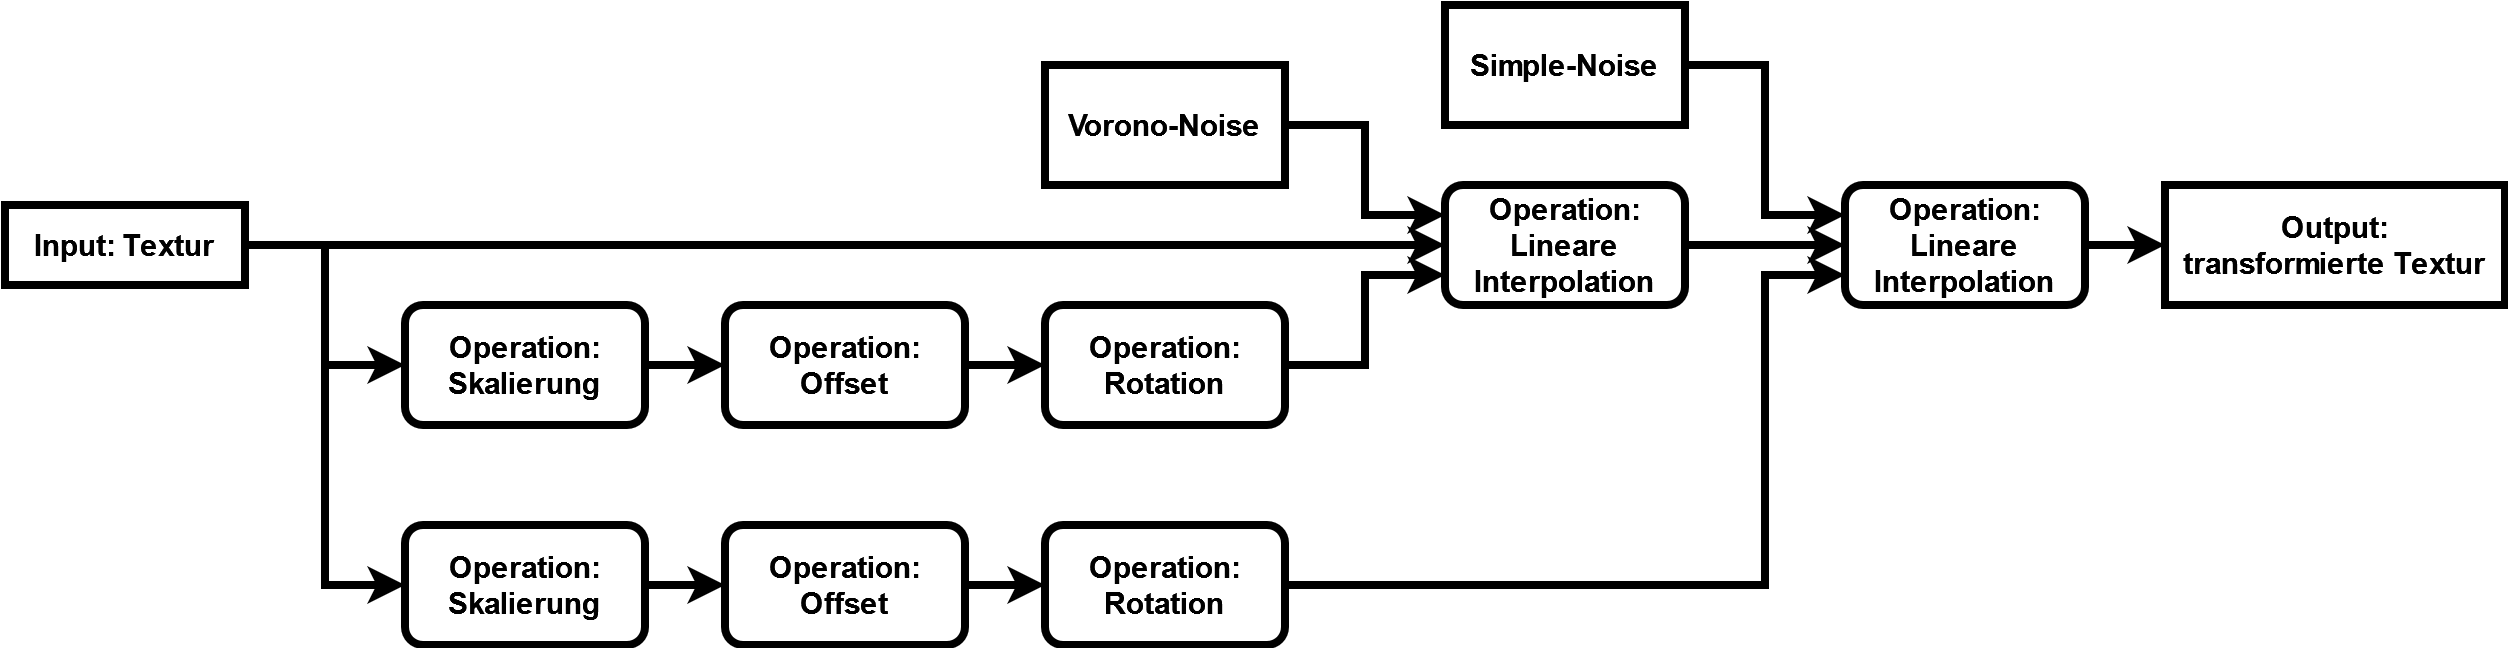

The diagram above was exported from draw.io. Its source (the exported page's mxGraphModel, read from the mxfile embedded in the PNG):
<mxGraphModel dx="2261" dy="706" grid="1" gridSize="10" guides="1" tooltips="1" connect="1" arrows="1" fold="1" page="1" pageScale="1" pageWidth="827" pageHeight="1169" math="0" shadow="0">
  <root>
    <mxCell id="0" />
    <mxCell id="1" parent="0" />
    <mxCell id="ghjeCqhREolXWBaHiYRA-24" style="edgeStyle=orthogonalEdgeStyle;rounded=0;orthogonalLoop=1;jettySize=auto;html=1;exitX=1;exitY=0.5;exitDx=0;exitDy=0;entryX=0;entryY=0.5;entryDx=0;entryDy=0;strokeWidth=4;fontSize=15;fontStyle=1" parent="1" source="ghjeCqhREolXWBaHiYRA-3" target="ghjeCqhREolXWBaHiYRA-23" edge="1">
      <mxGeometry relative="1" as="geometry" />
    </mxCell>
    <mxCell id="ghjeCqhREolXWBaHiYRA-33" style="edgeStyle=orthogonalEdgeStyle;rounded=0;orthogonalLoop=1;jettySize=auto;html=1;exitX=1;exitY=0.5;exitDx=0;exitDy=0;entryX=0;entryY=0.5;entryDx=0;entryDy=0;strokeWidth=4;fontSize=15;fontStyle=1" parent="1" source="ghjeCqhREolXWBaHiYRA-3" target="ghjeCqhREolXWBaHiYRA-4" edge="1">
      <mxGeometry relative="1" as="geometry" />
    </mxCell>
    <mxCell id="ghjeCqhREolXWBaHiYRA-34" style="edgeStyle=orthogonalEdgeStyle;rounded=0;orthogonalLoop=1;jettySize=auto;html=1;exitX=1;exitY=0.5;exitDx=0;exitDy=0;entryX=0;entryY=0.5;entryDx=0;entryDy=0;strokeWidth=4;fontSize=15;fontStyle=1" parent="1" source="ghjeCqhREolXWBaHiYRA-3" target="ghjeCqhREolXWBaHiYRA-28" edge="1">
      <mxGeometry relative="1" as="geometry">
        <Array as="points">
          <mxPoint x="160" y="260" />
          <mxPoint x="160" y="430" />
        </Array>
      </mxGeometry>
    </mxCell>
    <mxCell id="ghjeCqhREolXWBaHiYRA-3" value="&lt;div style=&quot;font-size: 15px;&quot;&gt;Input: Textur&lt;/div&gt;" style="whiteSpace=wrap;html=1;strokeWidth=4;fontSize=15;fontStyle=1" parent="1" vertex="1">
      <mxGeometry y="240" width="120" height="40" as="geometry" />
    </mxCell>
    <mxCell id="ghjeCqhREolXWBaHiYRA-9" style="edgeStyle=orthogonalEdgeStyle;rounded=0;orthogonalLoop=1;jettySize=auto;html=1;exitX=1;exitY=0.5;exitDx=0;exitDy=0;entryX=0;entryY=0.5;entryDx=0;entryDy=0;strokeWidth=4;fontSize=15;fontStyle=1" parent="1" source="ghjeCqhREolXWBaHiYRA-4" target="ghjeCqhREolXWBaHiYRA-8" edge="1">
      <mxGeometry relative="1" as="geometry" />
    </mxCell>
    <mxCell id="ghjeCqhREolXWBaHiYRA-4" value="&lt;div style=&quot;font-size: 15px;&quot;&gt;Operation: Skalierung&lt;/div&gt;" style="rounded=1;whiteSpace=wrap;html=1;strokeWidth=4;fontSize=15;fontStyle=1" parent="1" vertex="1">
      <mxGeometry x="200" y="290" width="120" height="60" as="geometry" />
    </mxCell>
    <mxCell id="ghjeCqhREolXWBaHiYRA-11" style="edgeStyle=orthogonalEdgeStyle;rounded=0;orthogonalLoop=1;jettySize=auto;html=1;exitX=1;exitY=0.5;exitDx=0;exitDy=0;entryX=0;entryY=0.5;entryDx=0;entryDy=0;strokeWidth=4;fontSize=15;fontStyle=1" parent="1" source="ghjeCqhREolXWBaHiYRA-8" target="ghjeCqhREolXWBaHiYRA-10" edge="1">
      <mxGeometry relative="1" as="geometry" />
    </mxCell>
    <mxCell id="ghjeCqhREolXWBaHiYRA-8" value="&lt;div style=&quot;font-size: 15px;&quot;&gt;Operation:&lt;/div&gt;&lt;div style=&quot;font-size: 15px;&quot;&gt;Offset&lt;/div&gt;" style="rounded=1;whiteSpace=wrap;html=1;strokeWidth=4;fontSize=15;fontStyle=1" parent="1" vertex="1">
      <mxGeometry x="360" y="290" width="120" height="60" as="geometry" />
    </mxCell>
    <mxCell id="ghjeCqhREolXWBaHiYRA-25" style="edgeStyle=orthogonalEdgeStyle;rounded=0;orthogonalLoop=1;jettySize=auto;html=1;exitX=1;exitY=0.5;exitDx=0;exitDy=0;entryX=0;entryY=0.75;entryDx=0;entryDy=0;strokeWidth=4;fontSize=15;fontStyle=1" parent="1" source="ghjeCqhREolXWBaHiYRA-10" target="ghjeCqhREolXWBaHiYRA-23" edge="1">
      <mxGeometry relative="1" as="geometry" />
    </mxCell>
    <mxCell id="ghjeCqhREolXWBaHiYRA-10" value="&lt;div style=&quot;font-size: 15px;&quot;&gt;Operation:&lt;/div&gt;&lt;div style=&quot;font-size: 15px;&quot;&gt;Rotation&lt;/div&gt;" style="rounded=1;whiteSpace=wrap;html=1;strokeWidth=4;fontSize=15;fontStyle=1" parent="1" vertex="1">
      <mxGeometry x="520" y="290" width="120" height="60" as="geometry" />
    </mxCell>
    <mxCell id="ghjeCqhREolXWBaHiYRA-12" value="Output:&lt;br&gt;transformierte Textur" style="rounded=0;whiteSpace=wrap;html=1;strokeWidth=4;fontSize=15;fontStyle=1" parent="1" vertex="1">
      <mxGeometry x="1080" y="230" width="170" height="60" as="geometry" />
    </mxCell>
    <mxCell id="ghjeCqhREolXWBaHiYRA-26" style="edgeStyle=orthogonalEdgeStyle;rounded=0;orthogonalLoop=1;jettySize=auto;html=1;exitX=1;exitY=0.5;exitDx=0;exitDy=0;entryX=0;entryY=0.25;entryDx=0;entryDy=0;strokeWidth=4;fontSize=15;fontStyle=1" parent="1" source="ghjeCqhREolXWBaHiYRA-20" target="ghjeCqhREolXWBaHiYRA-23" edge="1">
      <mxGeometry relative="1" as="geometry" />
    </mxCell>
    <mxCell id="ghjeCqhREolXWBaHiYRA-20" value="&lt;div style=&quot;font-size: 15px;&quot;&gt;Vorono-Noise&lt;/div&gt;" style="whiteSpace=wrap;html=1;strokeWidth=4;fontSize=15;fontStyle=1" parent="1" vertex="1">
      <mxGeometry x="520" y="170" width="120" height="60" as="geometry" />
    </mxCell>
    <mxCell id="ghjeCqhREolXWBaHiYRA-38" style="edgeStyle=orthogonalEdgeStyle;rounded=0;orthogonalLoop=1;jettySize=auto;html=1;exitX=1;exitY=0.5;exitDx=0;exitDy=0;entryX=0;entryY=0.5;entryDx=0;entryDy=0;strokeWidth=4;fontSize=15;fontStyle=1" parent="1" source="ghjeCqhREolXWBaHiYRA-23" target="ghjeCqhREolXWBaHiYRA-36" edge="1">
      <mxGeometry relative="1" as="geometry" />
    </mxCell>
    <mxCell id="ghjeCqhREolXWBaHiYRA-23" value="&lt;div style=&quot;font-size: 15px;&quot;&gt;Operation:&lt;/div&gt;&lt;div style=&quot;font-size: 15px;&quot;&gt;Lineare Interpolation&lt;/div&gt;" style="rounded=1;whiteSpace=wrap;html=1;strokeWidth=4;fontSize=15;fontStyle=1" parent="1" vertex="1">
      <mxGeometry x="720" y="230" width="120" height="60" as="geometry" />
    </mxCell>
    <mxCell id="ghjeCqhREolXWBaHiYRA-27" style="edgeStyle=orthogonalEdgeStyle;rounded=0;orthogonalLoop=1;jettySize=auto;html=1;exitX=1;exitY=0.5;exitDx=0;exitDy=0;entryX=0;entryY=0.5;entryDx=0;entryDy=0;strokeWidth=4;fontSize=15;fontStyle=1" parent="1" source="ghjeCqhREolXWBaHiYRA-28" target="ghjeCqhREolXWBaHiYRA-30" edge="1">
      <mxGeometry relative="1" as="geometry" />
    </mxCell>
    <mxCell id="ghjeCqhREolXWBaHiYRA-28" value="&lt;div style=&quot;font-size: 15px;&quot;&gt;Operation: Skalierung&lt;/div&gt;" style="rounded=1;whiteSpace=wrap;html=1;strokeWidth=4;fontSize=15;fontStyle=1" parent="1" vertex="1">
      <mxGeometry x="200" y="400" width="120" height="60" as="geometry" />
    </mxCell>
    <mxCell id="ghjeCqhREolXWBaHiYRA-29" style="edgeStyle=orthogonalEdgeStyle;rounded=0;orthogonalLoop=1;jettySize=auto;html=1;exitX=1;exitY=0.5;exitDx=0;exitDy=0;entryX=0;entryY=0.5;entryDx=0;entryDy=0;strokeWidth=4;fontSize=15;fontStyle=1" parent="1" source="ghjeCqhREolXWBaHiYRA-30" target="ghjeCqhREolXWBaHiYRA-31" edge="1">
      <mxGeometry relative="1" as="geometry" />
    </mxCell>
    <mxCell id="ghjeCqhREolXWBaHiYRA-30" value="&lt;div style=&quot;font-size: 15px;&quot;&gt;Operation:&lt;/div&gt;&lt;div style=&quot;font-size: 15px;&quot;&gt;Offset&lt;/div&gt;" style="rounded=1;whiteSpace=wrap;html=1;strokeWidth=4;fontSize=15;fontStyle=1" parent="1" vertex="1">
      <mxGeometry x="360" y="400" width="120" height="60" as="geometry" />
    </mxCell>
    <mxCell id="ghjeCqhREolXWBaHiYRA-39" style="edgeStyle=orthogonalEdgeStyle;rounded=0;orthogonalLoop=1;jettySize=auto;html=1;exitX=1;exitY=0.5;exitDx=0;exitDy=0;entryX=0;entryY=0.75;entryDx=0;entryDy=0;strokeWidth=4;fontSize=15;fontStyle=1" parent="1" source="ghjeCqhREolXWBaHiYRA-31" target="ghjeCqhREolXWBaHiYRA-36" edge="1">
      <mxGeometry relative="1" as="geometry">
        <Array as="points">
          <mxPoint x="880" y="430" />
          <mxPoint x="880" y="275" />
        </Array>
      </mxGeometry>
    </mxCell>
    <mxCell id="ghjeCqhREolXWBaHiYRA-31" value="&lt;div style=&quot;font-size: 15px;&quot;&gt;Operation:&lt;/div&gt;&lt;div style=&quot;font-size: 15px;&quot;&gt;Rotation&lt;/div&gt;" style="rounded=1;whiteSpace=wrap;html=1;strokeWidth=4;fontSize=15;fontStyle=1" parent="1" vertex="1">
      <mxGeometry x="520" y="400" width="120" height="60" as="geometry" />
    </mxCell>
    <mxCell id="ghjeCqhREolXWBaHiYRA-37" style="edgeStyle=orthogonalEdgeStyle;rounded=0;orthogonalLoop=1;jettySize=auto;html=1;exitX=1;exitY=0.5;exitDx=0;exitDy=0;entryX=0;entryY=0.25;entryDx=0;entryDy=0;strokeWidth=4;fontSize=15;fontStyle=1" parent="1" source="ghjeCqhREolXWBaHiYRA-35" target="ghjeCqhREolXWBaHiYRA-36" edge="1">
      <mxGeometry relative="1" as="geometry" />
    </mxCell>
    <mxCell id="ghjeCqhREolXWBaHiYRA-35" value="&lt;div style=&quot;font-size: 15px;&quot;&gt;Simple-Noise&lt;/div&gt;" style="whiteSpace=wrap;html=1;strokeWidth=4;fontSize=15;fontStyle=1" parent="1" vertex="1">
      <mxGeometry x="720" y="140" width="120" height="60" as="geometry" />
    </mxCell>
    <mxCell id="ghjeCqhREolXWBaHiYRA-41" style="edgeStyle=orthogonalEdgeStyle;rounded=0;orthogonalLoop=1;jettySize=auto;html=1;exitX=1;exitY=0.5;exitDx=0;exitDy=0;entryX=0;entryY=0.5;entryDx=0;entryDy=0;strokeWidth=4;fontSize=15;fontStyle=1" parent="1" source="ghjeCqhREolXWBaHiYRA-36" target="ghjeCqhREolXWBaHiYRA-12" edge="1">
      <mxGeometry relative="1" as="geometry" />
    </mxCell>
    <mxCell id="ghjeCqhREolXWBaHiYRA-36" value="&lt;div style=&quot;font-size: 15px;&quot;&gt;Operation:&lt;/div&gt;&lt;div style=&quot;font-size: 15px;&quot;&gt;Lineare Interpolation&lt;/div&gt;" style="rounded=1;whiteSpace=wrap;html=1;strokeWidth=4;fontSize=15;fontStyle=1" parent="1" vertex="1">
      <mxGeometry x="920" y="230" width="120" height="60" as="geometry" />
    </mxCell>
  </root>
</mxGraphModel>